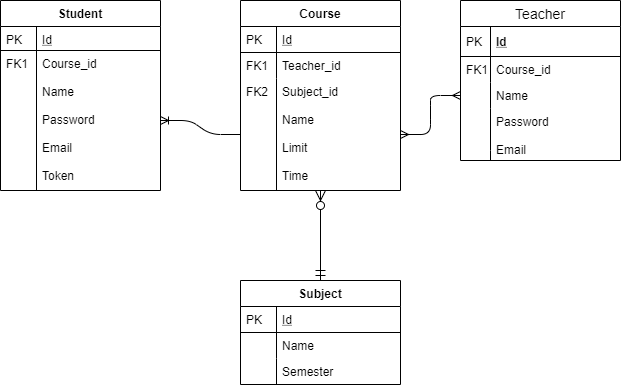

The diagram above was exported from draw.io. Its source (the exported page's mxGraphModel, read from the mxfile embedded in the PNG):
<mxGraphModel dx="868" dy="450" grid="1" gridSize="10" guides="1" tooltips="1" connect="1" arrows="1" fold="1" page="1" pageScale="1" pageWidth="827" pageHeight="1169" math="0" shadow="0">
  <root>
    <mxCell id="WIyWlLk6GJQsqaUBKTNV-0" />
    <mxCell id="WIyWlLk6GJQsqaUBKTNV-1" parent="WIyWlLk6GJQsqaUBKTNV-0" />
    <mxCell id="zkfFHV4jXpPFQw0GAbJ--51" value="Student" style="swimlane;fontStyle=1;childLayout=stackLayout;horizontal=1;startSize=26;horizontalStack=0;resizeParent=1;resizeLast=0;collapsible=1;marginBottom=0;rounded=0;shadow=0;strokeWidth=1;" parent="WIyWlLk6GJQsqaUBKTNV-1" vertex="1">
      <mxGeometry x="160" y="120" width="160" height="190" as="geometry">
        <mxRectangle x="20" y="80" width="160" height="26" as="alternateBounds" />
      </mxGeometry>
    </mxCell>
    <mxCell id="zkfFHV4jXpPFQw0GAbJ--52" value="Id" style="shape=partialRectangle;top=0;left=0;right=0;bottom=1;align=left;verticalAlign=top;fillColor=none;spacingLeft=40;spacingRight=4;overflow=hidden;rotatable=0;points=[[0,0.5],[1,0.5]];portConstraint=eastwest;dropTarget=0;rounded=0;shadow=0;strokeWidth=1;fontStyle=4" parent="zkfFHV4jXpPFQw0GAbJ--51" vertex="1">
      <mxGeometry y="26" width="160" height="24" as="geometry" />
    </mxCell>
    <mxCell id="zkfFHV4jXpPFQw0GAbJ--53" value="PK" style="shape=partialRectangle;top=0;left=0;bottom=0;fillColor=none;align=left;verticalAlign=top;spacingLeft=4;spacingRight=4;overflow=hidden;rotatable=0;points=[];portConstraint=eastwest;part=1;" parent="zkfFHV4jXpPFQw0GAbJ--52" vertex="1" connectable="0">
      <mxGeometry width="36" height="24" as="geometry" />
    </mxCell>
    <mxCell id="zkfFHV4jXpPFQw0GAbJ--54" value="Course_id&#10;&#10;Name&#10;&#10;Password&#10;&#10;Email&#10;&#10;Token" style="shape=partialRectangle;top=0;left=0;right=0;bottom=0;align=left;verticalAlign=top;fillColor=none;spacingLeft=40;spacingRight=4;overflow=hidden;rotatable=0;points=[[0,0.5],[1,0.5]];portConstraint=eastwest;dropTarget=0;rounded=0;shadow=0;strokeWidth=1;" parent="zkfFHV4jXpPFQw0GAbJ--51" vertex="1">
      <mxGeometry y="50" width="160" height="140" as="geometry" />
    </mxCell>
    <mxCell id="zkfFHV4jXpPFQw0GAbJ--55" value="FK1" style="shape=partialRectangle;top=0;left=0;bottom=0;fillColor=none;align=left;verticalAlign=top;spacingLeft=4;spacingRight=4;overflow=hidden;rotatable=0;points=[];portConstraint=eastwest;part=1;" parent="zkfFHV4jXpPFQw0GAbJ--54" vertex="1" connectable="0">
      <mxGeometry width="36" height="140" as="geometry" />
    </mxCell>
    <mxCell id="zkfFHV4jXpPFQw0GAbJ--56" value="Course" style="swimlane;fontStyle=1;childLayout=stackLayout;horizontal=1;startSize=26;horizontalStack=0;resizeParent=1;resizeLast=0;collapsible=1;marginBottom=0;rounded=0;shadow=0;strokeWidth=1;" parent="WIyWlLk6GJQsqaUBKTNV-1" vertex="1">
      <mxGeometry x="400" y="120" width="160" height="190" as="geometry">
        <mxRectangle x="260" y="80" width="160" height="26" as="alternateBounds" />
      </mxGeometry>
    </mxCell>
    <mxCell id="zkfFHV4jXpPFQw0GAbJ--57" value="Id" style="shape=partialRectangle;top=0;left=0;right=0;bottom=1;align=left;verticalAlign=top;fillColor=none;spacingLeft=40;spacingRight=4;overflow=hidden;rotatable=0;points=[[0,0.5],[1,0.5]];portConstraint=eastwest;dropTarget=0;rounded=0;shadow=0;strokeWidth=1;fontStyle=4" parent="zkfFHV4jXpPFQw0GAbJ--56" vertex="1">
      <mxGeometry y="26" width="160" height="26" as="geometry" />
    </mxCell>
    <mxCell id="zkfFHV4jXpPFQw0GAbJ--58" value="PK" style="shape=partialRectangle;top=0;left=0;bottom=0;fillColor=none;align=left;verticalAlign=top;spacingLeft=4;spacingRight=4;overflow=hidden;rotatable=0;points=[];portConstraint=eastwest;part=1;" parent="zkfFHV4jXpPFQw0GAbJ--57" vertex="1" connectable="0">
      <mxGeometry width="36" height="26" as="geometry" />
    </mxCell>
    <mxCell id="zkfFHV4jXpPFQw0GAbJ--59" value="Teacher_id&#10;&#10;Subject_id" style="shape=partialRectangle;top=0;left=0;right=0;bottom=0;align=left;verticalAlign=top;fillColor=none;spacingLeft=40;spacingRight=4;overflow=hidden;rotatable=0;points=[[0,0.5],[1,0.5]];portConstraint=eastwest;dropTarget=0;rounded=0;shadow=0;strokeWidth=1;" parent="zkfFHV4jXpPFQw0GAbJ--56" vertex="1">
      <mxGeometry y="52" width="160" height="26" as="geometry" />
    </mxCell>
    <mxCell id="zkfFHV4jXpPFQw0GAbJ--60" value="FK1" style="shape=partialRectangle;top=0;left=0;bottom=0;fillColor=none;align=left;verticalAlign=top;spacingLeft=4;spacingRight=4;overflow=hidden;rotatable=0;points=[];portConstraint=eastwest;part=1;" parent="zkfFHV4jXpPFQw0GAbJ--59" vertex="1" connectable="0">
      <mxGeometry width="36" height="26" as="geometry" />
    </mxCell>
    <mxCell id="zkfFHV4jXpPFQw0GAbJ--61" value="Subject_id&#10;&#10;Name&#10;&#10;Limit&#10;&#10;Time" style="shape=partialRectangle;top=0;left=0;right=0;bottom=0;align=left;verticalAlign=top;fillColor=none;spacingLeft=40;spacingRight=4;overflow=hidden;rotatable=0;points=[[0,0.5],[1,0.5]];portConstraint=eastwest;dropTarget=0;rounded=0;shadow=0;strokeWidth=1;" parent="zkfFHV4jXpPFQw0GAbJ--56" vertex="1">
      <mxGeometry y="78" width="160" height="112" as="geometry" />
    </mxCell>
    <mxCell id="zkfFHV4jXpPFQw0GAbJ--62" value="FK2" style="shape=partialRectangle;top=0;left=0;bottom=0;fillColor=none;align=left;verticalAlign=top;spacingLeft=4;spacingRight=4;overflow=hidden;rotatable=0;points=[];portConstraint=eastwest;part=1;" parent="zkfFHV4jXpPFQw0GAbJ--61" vertex="1" connectable="0">
      <mxGeometry width="36" height="112" as="geometry" />
    </mxCell>
    <mxCell id="zkfFHV4jXpPFQw0GAbJ--71" value="" style="edgeStyle=orthogonalEdgeStyle;endArrow=ERzeroToMany;startArrow=ERmandOne;shadow=0;strokeWidth=1;endSize=8;startSize=8;" parent="WIyWlLk6GJQsqaUBKTNV-1" source="zkfFHV4jXpPFQw0GAbJ--64" target="zkfFHV4jXpPFQw0GAbJ--56" edge="1">
      <mxGeometry width="100" height="100" relative="1" as="geometry">
        <mxPoint x="330" y="169" as="sourcePoint" />
        <mxPoint x="410" y="182" as="targetPoint" />
        <Array as="points" />
      </mxGeometry>
    </mxCell>
    <mxCell id="Swku4RxiB4Jp6vco7XLN-0" value="Teacher" style="swimlane;fontStyle=0;childLayout=stackLayout;horizontal=1;startSize=26;horizontalStack=0;resizeParent=1;resizeParentMax=0;resizeLast=0;collapsible=1;marginBottom=0;align=center;fontSize=14;" vertex="1" parent="WIyWlLk6GJQsqaUBKTNV-1">
      <mxGeometry x="620" y="120" width="160" height="160" as="geometry" />
    </mxCell>
    <mxCell id="Swku4RxiB4Jp6vco7XLN-1" value="Id" style="shape=partialRectangle;top=0;left=0;right=0;bottom=1;align=left;verticalAlign=middle;fillColor=none;spacingLeft=34;spacingRight=4;overflow=hidden;rotatable=0;points=[[0,0.5],[1,0.5]];portConstraint=eastwest;dropTarget=0;fontStyle=5;fontSize=12;" vertex="1" parent="Swku4RxiB4Jp6vco7XLN-0">
      <mxGeometry y="26" width="160" height="30" as="geometry" />
    </mxCell>
    <mxCell id="Swku4RxiB4Jp6vco7XLN-2" value="PK" style="shape=partialRectangle;top=0;left=0;bottom=0;fillColor=none;align=left;verticalAlign=middle;spacingLeft=4;spacingRight=4;overflow=hidden;rotatable=0;points=[];portConstraint=eastwest;part=1;fontSize=12;" vertex="1" connectable="0" parent="Swku4RxiB4Jp6vco7XLN-1">
      <mxGeometry width="30" height="30" as="geometry" />
    </mxCell>
    <mxCell id="Swku4RxiB4Jp6vco7XLN-3" value="Course_id" style="shape=partialRectangle;top=0;left=0;right=0;bottom=0;align=left;verticalAlign=top;fillColor=none;spacingLeft=34;spacingRight=4;overflow=hidden;rotatable=0;points=[[0,0.5],[1,0.5]];portConstraint=eastwest;dropTarget=0;fontSize=12;" vertex="1" parent="Swku4RxiB4Jp6vco7XLN-0">
      <mxGeometry y="56" width="160" height="26" as="geometry" />
    </mxCell>
    <mxCell id="Swku4RxiB4Jp6vco7XLN-4" value="FK1" style="shape=partialRectangle;top=0;left=0;bottom=0;fillColor=none;align=left;verticalAlign=top;spacingLeft=4;spacingRight=4;overflow=hidden;rotatable=0;points=[];portConstraint=eastwest;part=1;fontSize=12;" vertex="1" connectable="0" parent="Swku4RxiB4Jp6vco7XLN-3">
      <mxGeometry width="30" height="26" as="geometry" />
    </mxCell>
    <mxCell id="Swku4RxiB4Jp6vco7XLN-5" value="Name" style="shape=partialRectangle;top=0;left=0;right=0;bottom=0;align=left;verticalAlign=top;fillColor=none;spacingLeft=34;spacingRight=4;overflow=hidden;rotatable=0;points=[[0,0.5],[1,0.5]];portConstraint=eastwest;dropTarget=0;fontSize=12;" vertex="1" parent="Swku4RxiB4Jp6vco7XLN-0">
      <mxGeometry y="82" width="160" height="26" as="geometry" />
    </mxCell>
    <mxCell id="Swku4RxiB4Jp6vco7XLN-6" value="" style="shape=partialRectangle;top=0;left=0;bottom=0;fillColor=none;align=left;verticalAlign=top;spacingLeft=4;spacingRight=4;overflow=hidden;rotatable=0;points=[];portConstraint=eastwest;part=1;fontSize=12;" vertex="1" connectable="0" parent="Swku4RxiB4Jp6vco7XLN-5">
      <mxGeometry width="30" height="26" as="geometry" />
    </mxCell>
    <mxCell id="Swku4RxiB4Jp6vco7XLN-7" value="Password&#10;&#10;Email" style="shape=partialRectangle;top=0;left=0;right=0;bottom=0;align=left;verticalAlign=top;fillColor=none;spacingLeft=34;spacingRight=4;overflow=hidden;rotatable=0;points=[[0,0.5],[1,0.5]];portConstraint=eastwest;dropTarget=0;fontSize=12;" vertex="1" parent="Swku4RxiB4Jp6vco7XLN-0">
      <mxGeometry y="108" width="160" height="42" as="geometry" />
    </mxCell>
    <mxCell id="Swku4RxiB4Jp6vco7XLN-8" value="" style="shape=partialRectangle;top=0;left=0;bottom=0;fillColor=none;align=left;verticalAlign=top;spacingLeft=4;spacingRight=4;overflow=hidden;rotatable=0;points=[];portConstraint=eastwest;part=1;fontSize=12;" vertex="1" connectable="0" parent="Swku4RxiB4Jp6vco7XLN-7">
      <mxGeometry width="30" height="42" as="geometry" />
    </mxCell>
    <mxCell id="Swku4RxiB4Jp6vco7XLN-9" value="" style="shape=partialRectangle;top=0;left=0;right=0;bottom=0;align=left;verticalAlign=top;fillColor=none;spacingLeft=34;spacingRight=4;overflow=hidden;rotatable=0;points=[[0,0.5],[1,0.5]];portConstraint=eastwest;dropTarget=0;fontSize=12;" vertex="1" parent="Swku4RxiB4Jp6vco7XLN-0">
      <mxGeometry y="150" width="160" height="10" as="geometry" />
    </mxCell>
    <mxCell id="Swku4RxiB4Jp6vco7XLN-10" value="" style="shape=partialRectangle;top=0;left=0;bottom=0;fillColor=none;align=left;verticalAlign=top;spacingLeft=4;spacingRight=4;overflow=hidden;rotatable=0;points=[];portConstraint=eastwest;part=1;fontSize=12;" vertex="1" connectable="0" parent="Swku4RxiB4Jp6vco7XLN-9">
      <mxGeometry width="30" height="10" as="geometry" />
    </mxCell>
    <mxCell id="Swku4RxiB4Jp6vco7XLN-12" value="" style="edgeStyle=entityRelationEdgeStyle;fontSize=12;html=1;endArrow=ERoneToMany;" edge="1" parent="WIyWlLk6GJQsqaUBKTNV-1" source="zkfFHV4jXpPFQw0GAbJ--61" target="zkfFHV4jXpPFQw0GAbJ--54">
      <mxGeometry width="100" height="100" relative="1" as="geometry">
        <mxPoint x="290" y="360" as="sourcePoint" />
        <mxPoint x="190" y="460" as="targetPoint" />
      </mxGeometry>
    </mxCell>
    <mxCell id="Swku4RxiB4Jp6vco7XLN-13" value="" style="edgeStyle=entityRelationEdgeStyle;fontSize=12;html=1;endArrow=ERmany;startArrow=ERmany;entryX=0;entryY=0.5;entryDx=0;entryDy=0;" edge="1" parent="WIyWlLk6GJQsqaUBKTNV-1" source="zkfFHV4jXpPFQw0GAbJ--61" target="Swku4RxiB4Jp6vco7XLN-5">
      <mxGeometry width="100" height="100" relative="1" as="geometry">
        <mxPoint x="620" y="410" as="sourcePoint" />
        <mxPoint x="720" y="310" as="targetPoint" />
      </mxGeometry>
    </mxCell>
    <mxCell id="zkfFHV4jXpPFQw0GAbJ--64" value="Subject" style="swimlane;fontStyle=1;childLayout=stackLayout;horizontal=1;startSize=26;horizontalStack=0;resizeParent=1;resizeLast=0;collapsible=1;marginBottom=0;rounded=0;shadow=0;strokeWidth=1;" parent="WIyWlLk6GJQsqaUBKTNV-1" vertex="1">
      <mxGeometry x="400" y="400" width="160" height="104" as="geometry">
        <mxRectangle x="260" y="270" width="160" height="26" as="alternateBounds" />
      </mxGeometry>
    </mxCell>
    <mxCell id="zkfFHV4jXpPFQw0GAbJ--65" value="Id" style="shape=partialRectangle;top=0;left=0;right=0;bottom=1;align=left;verticalAlign=top;fillColor=none;spacingLeft=40;spacingRight=4;overflow=hidden;rotatable=0;points=[[0,0.5],[1,0.5]];portConstraint=eastwest;dropTarget=0;rounded=0;shadow=0;strokeWidth=1;fontStyle=4" parent="zkfFHV4jXpPFQw0GAbJ--64" vertex="1">
      <mxGeometry y="26" width="160" height="26" as="geometry" />
    </mxCell>
    <mxCell id="zkfFHV4jXpPFQw0GAbJ--66" value="PK" style="shape=partialRectangle;top=0;left=0;bottom=0;fillColor=none;align=left;verticalAlign=top;spacingLeft=4;spacingRight=4;overflow=hidden;rotatable=0;points=[];portConstraint=eastwest;part=1;" parent="zkfFHV4jXpPFQw0GAbJ--65" vertex="1" connectable="0">
      <mxGeometry width="36" height="26" as="geometry" />
    </mxCell>
    <mxCell id="zkfFHV4jXpPFQw0GAbJ--67" value="Name" style="shape=partialRectangle;top=0;left=0;right=0;bottom=0;align=left;verticalAlign=top;fillColor=none;spacingLeft=40;spacingRight=4;overflow=hidden;rotatable=0;points=[[0,0.5],[1,0.5]];portConstraint=eastwest;dropTarget=0;rounded=0;shadow=0;strokeWidth=1;" parent="zkfFHV4jXpPFQw0GAbJ--64" vertex="1">
      <mxGeometry y="52" width="160" height="26" as="geometry" />
    </mxCell>
    <mxCell id="zkfFHV4jXpPFQw0GAbJ--68" value="" style="shape=partialRectangle;top=0;left=0;bottom=0;fillColor=none;align=left;verticalAlign=top;spacingLeft=4;spacingRight=4;overflow=hidden;rotatable=0;points=[];portConstraint=eastwest;part=1;" parent="zkfFHV4jXpPFQw0GAbJ--67" vertex="1" connectable="0">
      <mxGeometry width="36" height="26" as="geometry" />
    </mxCell>
    <mxCell id="zkfFHV4jXpPFQw0GAbJ--69" value="Semester" style="shape=partialRectangle;top=0;left=0;right=0;bottom=0;align=left;verticalAlign=top;fillColor=none;spacingLeft=40;spacingRight=4;overflow=hidden;rotatable=0;points=[[0,0.5],[1,0.5]];portConstraint=eastwest;dropTarget=0;rounded=0;shadow=0;strokeWidth=1;" parent="zkfFHV4jXpPFQw0GAbJ--64" vertex="1">
      <mxGeometry y="78" width="160" height="26" as="geometry" />
    </mxCell>
    <mxCell id="zkfFHV4jXpPFQw0GAbJ--70" value="" style="shape=partialRectangle;top=0;left=0;bottom=0;fillColor=none;align=left;verticalAlign=top;spacingLeft=4;spacingRight=4;overflow=hidden;rotatable=0;points=[];portConstraint=eastwest;part=1;" parent="zkfFHV4jXpPFQw0GAbJ--69" vertex="1" connectable="0">
      <mxGeometry width="36" height="26" as="geometry" />
    </mxCell>
  </root>
</mxGraphModel>